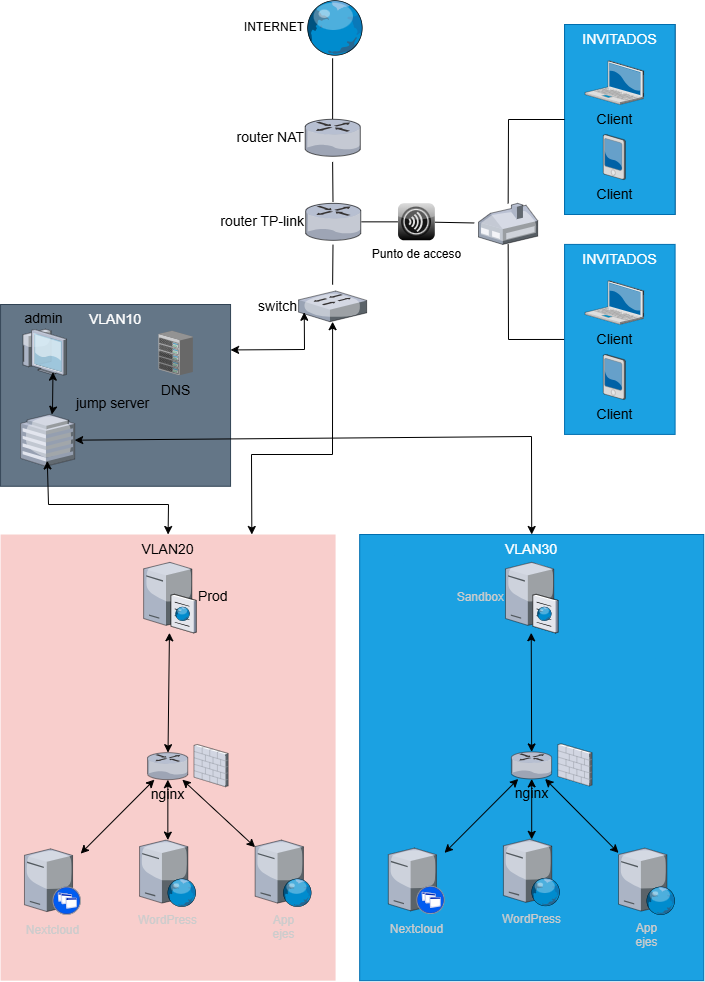

The diagram above was exported from draw.io. Its source (the exported page's mxGraphModel, read from the mxfile embedded in the PNG):
<mxGraphModel dx="2357" dy="1262" grid="1" gridSize="10" guides="1" tooltips="1" connect="1" arrows="1" fold="1" page="1" pageScale="1" pageWidth="827" pageHeight="1169" math="0" shadow="0">
  <root>
    <mxCell id="0" />
    <mxCell id="1" parent="0" />
    <mxCell id="Quv6_H1v6h9QIQTdzvyr-25" edge="1" parent="1" style="curved=1;startArrow=none;endArrow=none;exitX=0.5;exitY=1.01;entryX=0.5;entryY=0;rounded=0;" value="">
      <mxGeometry relative="1" as="geometry">
        <Array as="points" />
        <mxPoint x="374.119375" y="173.85365853658536" as="sourcePoint" />
        <mxPoint x="374.119375" y="234.40650406504065" as="targetPoint" />
      </mxGeometry>
    </mxCell>
    <mxCell id="Quv6_H1v6h9QIQTdzvyr-26" edge="1" parent="1" style="curved=1;startArrow=none;endArrow=none;exitX=0.5;exitY=1;entryX=0.5;entryY=0;rounded=0;" value="">
      <mxGeometry relative="1" as="geometry">
        <Array as="points" />
        <mxPoint x="374.119375" y="277.4308943089431" as="sourcePoint" />
        <mxPoint x="374.4891666666667" y="317.2682926829268" as="targetPoint" />
      </mxGeometry>
    </mxCell>
    <mxCell id="Quv6_H1v6h9QIQTdzvyr-27" edge="1" parent="1" style="curved=1;startArrow=none;endArrow=none;exitX=0.5;exitY=1;entryX=0.5;entryY=0;rounded=0;" value="">
      <mxGeometry relative="1" as="geometry">
        <Array as="points" />
        <mxPoint x="374.4891666666667" y="360.2926829268291" as="sourcePoint" />
        <mxPoint x="374.119375" y="400.130081300813" as="targetPoint" />
      </mxGeometry>
    </mxCell>
    <mxCell id="Quv6_H1v6h9QIQTdzvyr-46" parent="1" style="verticalLabelPosition=middle;aspect=fixed;html=1;verticalAlign=middle;strokeColor=none;shape=mxgraph.citrix.switch;fillColor=#66B2FF;gradientColor=#0066CC;fontSize=14;labelPosition=left;align=right;" value="switch" vertex="1">
      <mxGeometry height="30.692708333333336" width="68.04166666666667" x="340.0985416666667" y="406.5040650406504" as="geometry" />
    </mxCell>
    <mxCell id="Quv6_H1v6h9QIQTdzvyr-74" parent="1" style="verticalLabelPosition=middle;aspect=fixed;html=1;verticalAlign=middle;strokeColor=none;shape=mxgraph.citrix.router;fillColor=#66B2FF;gradientColor=#0066CC;fontSize=14;labelPosition=left;align=right;" value="router TP-link" vertex="1">
      <mxGeometry height="36.97916666666667" width="55.72020833333334" x="347.12458333333336" y="318.8617886178862" as="geometry" />
    </mxCell>
    <mxCell id="Quv6_H1v6h9QIQTdzvyr-75" parent="1" style="verticalLabelPosition=middle;aspect=fixed;html=1;verticalAlign=middle;shape=mxgraph.citrix.router;fontSize=14;labelPosition=left;align=right;" value="router NAT" vertex="1">
      <mxGeometry height="36.97916666666667" width="55.72020833333334" x="346.62906250000003" y="234.8048780487805" as="geometry" />
    </mxCell>
    <mxCell id="Quv6_H1v6h9QIQTdzvyr-76" parent="1" style="verticalLabelPosition=middle;sketch=0;aspect=fixed;html=1;verticalAlign=middle;strokeColor=none;align=right;outlineConnect=0;shape=mxgraph.citrix.globe;labelPosition=left;" value="INTERNET" vertex="1">
      <mxGeometry height="55.46875" width="58.05729166666667" x="346.62906250000003" y="115.29268292682927" as="geometry" />
    </mxCell>
    <mxCell id="Quv6_H1v6h9QIQTdzvyr-78" parent="1" style="verticalLabelPosition=bottom;aspect=fixed;html=1;verticalAlign=top;strokeColor=none;shape=mxgraph.citrix.home_office;fillColor=#66B2FF;gradientColor=#0066CC;fontSize=14;" value="" vertex="1">
      <mxGeometry height="41.046875" width="59.16666666666667" x="519.9991666666667" y="318.85943089430896" as="geometry" />
    </mxCell>
    <mxCell id="Quv6_H1v6h9QIQTdzvyr-83" connectable="0" parent="1" style="group;labelPosition=left;verticalLabelPosition=bottom;align=right;verticalAlign=top;" value="" vertex="1">
      <mxGeometry height="181.77" width="230" x="42.06" y="420" as="geometry" />
    </mxCell>
    <mxCell id="Quv6_H1v6h9QIQTdzvyr-81" parent="Quv6_H1v6h9QIQTdzvyr-83" style="whiteSpace=wrap;html=1;fillColor=#647687;fontSize=14;strokeColor=#314354;verticalAlign=top;fontColor=#ffffff;" value="VLAN10" vertex="1">
      <mxGeometry height="181.77" width="230" as="geometry" />
    </mxCell>
    <mxCell id="Quv6_H1v6h9QIQTdzvyr-61" parent="Quv6_H1v6h9QIQTdzvyr-83" style="verticalLabelPosition=top;aspect=fixed;html=1;verticalAlign=bottom;strokeColor=none;shape=mxgraph.citrix.thin_client;fillColor=#66B2FF;gradientColor=#0066CC;fontSize=14;labelPosition=center;align=center;" value="admin" vertex="1">
      <mxGeometry height="45.972590512399556" width="45.972590512399556" x="20" y="24.70614447420721" as="geometry" />
    </mxCell>
    <mxCell id="Quv6_H1v6h9QIQTdzvyr-79" parent="Quv6_H1v6h9QIQTdzvyr-83" style="verticalLabelPosition=top;aspect=fixed;html=1;verticalAlign=bottom;strokeColor=none;shape=mxgraph.citrix.hq_enterprise;fillColor=#66B2FF;gradientColor=#0066CC;fontSize=14;labelPosition=right;align=left;" value="jump server" vertex="1">
      <mxGeometry height="51.770833333333336" width="54.12270833333334" x="19.997812499999952" y="110.00390243902439" as="geometry" />
    </mxCell>
    <mxCell id="Quv6_H1v6h9QIQTdzvyr-114" edge="1" parent="Quv6_H1v6h9QIQTdzvyr-83" source="Quv6_H1v6h9QIQTdzvyr-61" style="endArrow=classic;startArrow=classic;html=1;rounded=0;exitX=0.705;exitY=0.934;exitDx=0;exitDy=0;exitPerimeter=0;" target="Quv6_H1v6h9QIQTdzvyr-79" value="">
      <mxGeometry height="50" relative="1" width="50" as="geometry">
        <Array as="points">
          <mxPoint x="51.94" y="106" />
        </Array>
        <mxPoint x="137.94" y="160" as="sourcePoint" />
        <mxPoint x="297.94" y="126" as="targetPoint" />
      </mxGeometry>
    </mxCell>
    <mxCell id="Quv6_H1v6h9QIQTdzvyr-77" parent="Quv6_H1v6h9QIQTdzvyr-83" style="verticalLabelPosition=bottom;aspect=fixed;html=1;verticalAlign=top;strokeColor=none;shape=mxgraph.citrix.chassis;fillColor=#66B2FF;gradientColor=#0066CC;fontSize=14;" value="DNS" vertex="1">
      <mxGeometry height="44.375" width="34.37583333333333" x="157.93979166666662" y="26.302682926829267" as="geometry" />
    </mxCell>
    <mxCell id="Quv6_H1v6h9QIQTdzvyr-85" parent="1" style="verticalLabelPosition=bottom;sketch=0;aspect=fixed;html=1;verticalAlign=top;strokeColor=none;align=center;outlineConnect=0;shape=mxgraph.citrix.role_receiver;fillColor=#CCCCCC;gradientColor=#000000;gradientDirection=south;" value="Punto de acceso" vertex="1">
      <mxGeometry height="36.97916666666667" width="36.97916666666667" x="439.43083333333334" y="318.85943089430896" as="geometry" />
    </mxCell>
    <mxCell id="Quv6_H1v6h9QIQTdzvyr-86" edge="1" parent="1" source="Quv6_H1v6h9QIQTdzvyr-74" style="endArrow=none;html=1;rounded=0;" target="Quv6_H1v6h9QIQTdzvyr-85" value="">
      <mxGeometry height="50" relative="1" width="50" as="geometry">
        <mxPoint x="388.02083333333337" y="334.7967479674797" as="sourcePoint" />
        <mxPoint x="254.89583333333334" y="382.6016260162602" as="targetPoint" />
      </mxGeometry>
    </mxCell>
    <mxCell id="Quv6_H1v6h9QIQTdzvyr-87" edge="1" parent="1" source="Quv6_H1v6h9QIQTdzvyr-78" style="endArrow=none;html=1;rounded=0;exitX=-0.072;exitY=0.478;exitDx=0;exitDy=0;exitPerimeter=0;" target="Quv6_H1v6h9QIQTdzvyr-85" value="">
      <mxGeometry height="50" relative="1" width="50" as="geometry">
        <mxPoint x="217.91666666666669" y="422.4390243902439" as="sourcePoint" />
        <mxPoint x="254.89583333333334" y="382.6016260162602" as="targetPoint" />
      </mxGeometry>
    </mxCell>
    <mxCell id="Quv6_H1v6h9QIQTdzvyr-89" edge="1" parent="1" source="Quv6_H1v6h9QIQTdzvyr-78" style="endArrow=none;html=1;rounded=0;" target="Quv6_H1v6h9QIQTdzvyr-71" value="">
      <mxGeometry height="50" relative="1" width="50" as="geometry">
        <Array as="points">
          <mxPoint x="550" y="455" />
        </Array>
        <mxPoint x="217.91666666666669" y="422.4390243902439" as="sourcePoint" />
        <mxPoint x="254.89583333333334" y="382.6016260162602" as="targetPoint" />
      </mxGeometry>
    </mxCell>
    <mxCell id="Quv6_H1v6h9QIQTdzvyr-93" edge="1" parent="1" source="Quv6_H1v6h9QIQTdzvyr-64" style="endArrow=classic;startArrow=classic;html=1;rounded=0;entryX=0.494;entryY=0.897;entryDx=0;entryDy=0;entryPerimeter=0;exitX=0.5;exitY=0;exitDx=0;exitDy=0;" target="Quv6_H1v6h9QIQTdzvyr-79" value="">
      <mxGeometry height="50" relative="1" width="50" as="geometry">
        <Array as="points">
          <mxPoint x="210" y="620" />
          <mxPoint x="90" y="620" />
        </Array>
        <mxPoint x="230" y="740" as="sourcePoint" />
        <mxPoint x="280" y="690" as="targetPoint" />
      </mxGeometry>
    </mxCell>
    <mxCell id="Quv6_H1v6h9QIQTdzvyr-94" edge="1" parent="1" source="Quv6_H1v6h9QIQTdzvyr-80" style="endArrow=classic;startArrow=classic;html=1;rounded=0;exitX=0.5;exitY=0;exitDx=0;exitDy=0;" target="Quv6_H1v6h9QIQTdzvyr-79" value="">
      <mxGeometry height="50" relative="1" width="50" as="geometry">
        <Array as="points">
          <mxPoint x="573" y="552" />
        </Array>
        <mxPoint x="230" y="740" as="sourcePoint" />
        <mxPoint x="280" y="690" as="targetPoint" />
      </mxGeometry>
    </mxCell>
    <mxCell id="Quv6_H1v6h9QIQTdzvyr-113" edge="1" parent="1" source="Quv6_H1v6h9QIQTdzvyr-81" style="endArrow=classic;startArrow=classic;html=1;rounded=0;entryX=0.083;entryY=0.692;entryDx=0;entryDy=0;entryPerimeter=0;exitX=1;exitY=0.25;exitDx=0;exitDy=0;" target="Quv6_H1v6h9QIQTdzvyr-46" value="">
      <mxGeometry height="50" relative="1" width="50" as="geometry">
        <Array as="points">
          <mxPoint x="346" y="465" />
        </Array>
        <mxPoint x="180" y="580" as="sourcePoint" />
        <mxPoint x="230" y="530" as="targetPoint" />
      </mxGeometry>
    </mxCell>
    <mxCell id="Quv6_H1v6h9QIQTdzvyr-115" edge="1" parent="1" source="Quv6_H1v6h9QIQTdzvyr-64" style="endArrow=classic;startArrow=classic;html=1;rounded=0;exitX=0.75;exitY=0;exitDx=0;exitDy=0;" target="Quv6_H1v6h9QIQTdzvyr-46" value="">
      <mxGeometry height="50" relative="1" width="50" as="geometry">
        <Array as="points">
          <mxPoint x="293" y="570" />
          <mxPoint x="374" y="570" />
        </Array>
        <mxPoint x="180" y="580" as="sourcePoint" />
        <mxPoint x="230" y="530" as="targetPoint" />
      </mxGeometry>
    </mxCell>
    <mxCell id="Quv6_H1v6h9QIQTdzvyr-64" parent="1" style="whiteSpace=wrap;html=1;fillColor=#f8cecc;fontSize=14;strokeColor=none;verticalAlign=top;fontColor=light-dark(#000000,#000000);" value="VLAN20" vertex="1">
      <mxGeometry height="446.1788617886179" width="335.03125" x="42.06374999999999" y="650.0011382113821" as="geometry" />
    </mxCell>
    <mxCell id="Quv6_H1v6h9QIQTdzvyr-32" parent="1" style="verticalLabelPosition=middle;aspect=fixed;html=1;verticalAlign=middle;strokeColor=default;shape=mxgraph.citrix.cache_server;fillColor=#66B2FF;gradientColor=#0066CC;fontSize=14;labelPosition=right;align=left;" value="Prod" vertex="1">
      <mxGeometry height="72.109375" width="52.51041666666667" x="185.1245833333334" y="676.1785365853658" as="geometry" />
    </mxCell>
    <mxCell id="Quv6_H1v6h9QIQTdzvyr-34" parent="1" style="verticalLabelPosition=bottom;aspect=fixed;html=1;verticalAlign=top;strokeColor=none;shape=mxgraph.citrix.firewall;fillColor=#66B2FF;gradientColor=#0066CC;fontSize=14;" value="" vertex="1">
      <mxGeometry height="42.15625" width="33.998645833333335" x="235.604375" y="859.9957723577236" as="geometry" />
    </mxCell>
    <mxCell id="Quv6_H1v6h9QIQTdzvyr-35" parent="1" style="verticalLabelPosition=bottom;aspect=fixed;html=1;verticalAlign=top;strokeColor=none;shape=mxgraph.citrix.router;fillColor=#66B2FF;gradientColor=#0066CC;fontSize=14;" value="nginx" vertex="1">
      <mxGeometry height="26.994791666666668" width="40.677083333333336" x="189.010625" y="868.1624390243902" as="geometry" />
    </mxCell>
    <mxCell id="Quv6_H1v6h9QIQTdzvyr-38" parent="1" style="verticalLabelPosition=bottom;aspect=fixed;html=1;verticalAlign=top;strokeColor=default;shape=mxgraph.citrix.xenapp_server;fillColor=#66B2FF;gradientColor=#0066CC;fontSize=14;" value="&lt;span style=&quot;font-size: 12px; text-wrap-mode: wrap;&quot;&gt;&lt;font style=&quot;color: light-dark(rgb(204, 204, 204), rgb(255, 255, 255));&quot;&gt;Nextcloud&lt;/font&gt;&lt;/span&gt;" vertex="1">
      <mxGeometry height="65.82291666666667" width="56.208333333333336" x="65.96614583333344" y="964.369756097561" as="geometry" />
    </mxCell>
    <mxCell id="Quv6_H1v6h9QIQTdzvyr-39" parent="1" style="verticalLabelPosition=bottom;sketch=0;aspect=fixed;html=1;verticalAlign=top;strokeColor=none;align=center;outlineConnect=0;shape=mxgraph.citrix.web_server;" value="&lt;span style=&quot;text-wrap-mode: wrap;&quot;&gt;&lt;font style=&quot;color: light-dark(rgb(204, 204, 204), rgb(255, 255, 255));&quot;&gt;WordPress&lt;/font&gt;&lt;/span&gt;" vertex="1">
      <mxGeometry height="66.5625" width="56.578125" x="181.0601041666667" y="955.6055284552846" as="geometry" />
    </mxCell>
    <mxCell id="Quv6_H1v6h9QIQTdzvyr-55" edge="1" parent="1" source="Quv6_H1v6h9QIQTdzvyr-38" style="endArrow=classic;startArrow=classic;html=1;rounded=0;" target="Quv6_H1v6h9QIQTdzvyr-35" value="">
      <mxGeometry height="50" relative="1" width="50" as="geometry">
        <mxPoint x="32.95854166666669" y="1003.410406504065" as="sourcePoint" />
        <mxPoint x="69.93770833333336" y="963.5730081300813" as="targetPoint" />
      </mxGeometry>
    </mxCell>
    <mxCell id="Quv6_H1v6h9QIQTdzvyr-56" edge="1" parent="1" source="Quv6_H1v6h9QIQTdzvyr-39" style="endArrow=classic;startArrow=classic;html=1;rounded=0;" target="Quv6_H1v6h9QIQTdzvyr-35" value="">
      <mxGeometry height="50" relative="1" width="50" as="geometry">
        <mxPoint x="32.95854166666669" y="1003.410406504065" as="sourcePoint" />
        <mxPoint x="69.93770833333336" y="963.5730081300813" as="targetPoint" />
      </mxGeometry>
    </mxCell>
    <mxCell id="Quv6_H1v6h9QIQTdzvyr-57" edge="1" parent="1" source="Quv6_H1v6h9QIQTdzvyr-35" style="endArrow=classic;startArrow=classic;html=1;rounded=0;" target="Quv6_H1v6h9QIQTdzvyr-40" value="">
      <mxGeometry height="50" relative="1" width="50" as="geometry">
        <mxPoint x="32.95854166666669" y="1003.410406504065" as="sourcePoint" />
        <mxPoint x="69.93770833333336" y="963.5730081300813" as="targetPoint" />
      </mxGeometry>
    </mxCell>
    <mxCell id="Quv6_H1v6h9QIQTdzvyr-65" edge="1" parent="1" source="Quv6_H1v6h9QIQTdzvyr-35" style="endArrow=classic;startArrow=classic;html=1;rounded=0;" target="Quv6_H1v6h9QIQTdzvyr-32" value="">
      <mxGeometry height="50" relative="1" width="50" as="geometry">
        <mxPoint x="209.21" y="765.5295934959349" as="sourcePoint" />
        <mxPoint x="206.2516666666667" y="729.6759349593495" as="targetPoint" />
      </mxGeometry>
    </mxCell>
    <mxCell id="Quv6_H1v6h9QIQTdzvyr-40" parent="1" style="verticalLabelPosition=bottom;sketch=0;aspect=fixed;html=1;verticalAlign=top;strokeColor=none;align=center;outlineConnect=0;shape=mxgraph.citrix.web_server;" value="&lt;span style=&quot;text-wrap-mode: wrap;&quot;&gt;&lt;font style=&quot;color: light-dark(rgb(204, 204, 204), rgb(255, 255, 255));&quot;&gt;App ejes&lt;/font&gt;&lt;/span&gt;" vertex="1">
      <mxGeometry height="66.5625" width="56.578125" x="296.62145833333346" y="955.609756097561" as="geometry" />
    </mxCell>
    <mxCell id="Quv6_H1v6h9QIQTdzvyr-80" parent="1" style="whiteSpace=wrap;html=1;fillColor=light-dark(#1BA1E2,#009900);fontSize=14;strokeColor=#006EAF;verticalAlign=top;fontColor=#ffffff;" value="VLAN30" vertex="1">
      <mxGeometry height="446.18" width="344.06" x="401.18" y="650" as="geometry" />
    </mxCell>
    <mxCell id="Quv6_H1v6h9QIQTdzvyr-47" parent="1" style="verticalLabelPosition=middle;aspect=fixed;html=1;verticalAlign=middle;strokeColor=light-dark(#FFFFFF,#FFFFFF);shape=mxgraph.citrix.cache_server;fillColor=#66B2FF;gradientColor=#0066CC;fontSize=14;labelPosition=left;align=right;" value="&lt;span style=&quot;font-size: 12px; text-wrap-mode: wrap;&quot;&gt;&lt;font style=&quot;color: light-dark(rgb(204, 204, 204), rgb(255, 255, 255));&quot;&gt;Sandbox&lt;/font&gt;&lt;/span&gt;" vertex="1">
      <mxGeometry height="72.10704493516157" width="52.508719901502275" x="546.9571428571428" y="676.1788888888889" as="geometry" />
    </mxCell>
    <mxCell id="Quv6_H1v6h9QIQTdzvyr-95" parent="1" style="verticalLabelPosition=bottom;aspect=fixed;html=1;verticalAlign=top;strokeColor=none;shape=mxgraph.citrix.firewall;fillColor=#66B2FF;gradientColor=#0066CC;fontSize=14;" value="" vertex="1">
      <mxGeometry height="42.15625" width="33.998645833333335" x="599.4582291666666" y="859.2557723577236" as="geometry" />
    </mxCell>
    <mxCell id="Quv6_H1v6h9QIQTdzvyr-96" parent="1" style="verticalLabelPosition=bottom;aspect=fixed;html=1;verticalAlign=top;strokeColor=none;shape=mxgraph.citrix.router;fillColor=#66B2FF;gradientColor=#0066CC;fontSize=14;" value="nginx" vertex="1">
      <mxGeometry height="26.994791666666668" width="40.677083333333336" x="552.8644791666666" y="867.4224390243903" as="geometry" />
    </mxCell>
    <mxCell id="Quv6_H1v6h9QIQTdzvyr-97" parent="1" style="verticalLabelPosition=bottom;aspect=fixed;html=1;verticalAlign=top;strokeColor=default;shape=mxgraph.citrix.xenapp_server;fillColor=#66B2FF;gradientColor=#0066CC;fontSize=14;" value="&lt;span style=&quot;font-size: 12px; text-wrap-mode: wrap;&quot;&gt;&lt;font style=&quot;color: light-dark(rgb(204, 204, 204), rgb(255, 255, 255));&quot;&gt;Nextcloud&lt;/font&gt;&lt;/span&gt;" vertex="1">
      <mxGeometry height="65.82291666666667" width="56.208333333333336" x="429.82" y="963.6297560975609" as="geometry" />
    </mxCell>
    <mxCell id="Quv6_H1v6h9QIQTdzvyr-98" parent="1" style="verticalLabelPosition=bottom;sketch=0;aspect=fixed;html=1;verticalAlign=top;strokeColor=none;align=center;outlineConnect=0;shape=mxgraph.citrix.web_server;" value="&lt;span style=&quot;text-wrap-mode: wrap;&quot;&gt;&lt;font style=&quot;color: light-dark(rgb(204, 204, 204), rgb(255, 255, 255));&quot;&gt;WordPress&lt;/font&gt;&lt;/span&gt;" vertex="1">
      <mxGeometry height="66.5625" width="56.578125" x="544.9139583333333" y="954.8655284552847" as="geometry" />
    </mxCell>
    <mxCell id="Quv6_H1v6h9QIQTdzvyr-99" parent="1" style="verticalLabelPosition=bottom;sketch=0;aspect=fixed;html=1;verticalAlign=top;strokeColor=none;align=center;outlineConnect=0;shape=mxgraph.citrix.web_server;" value="&lt;span style=&quot;text-wrap-mode: wrap;&quot;&gt;&lt;font style=&quot;color: light-dark(rgb(204, 204, 204), rgb(255, 255, 255));&quot;&gt;App ejes&lt;/font&gt;&lt;/span&gt;" vertex="1">
      <mxGeometry height="66.5625" width="56.578125" x="660.0153124999999" y="963.6297560975609" as="geometry" />
    </mxCell>
    <mxCell id="Quv6_H1v6h9QIQTdzvyr-103" edge="1" parent="1" source="Quv6_H1v6h9QIQTdzvyr-97" style="endArrow=classic;startArrow=classic;html=1;rounded=0;" target="Quv6_H1v6h9QIQTdzvyr-96" value="">
      <mxGeometry height="50" relative="1" width="50" as="geometry">
        <mxPoint x="396.81239583333326" y="1002.6704065040649" as="sourcePoint" />
        <mxPoint x="433.7915624999999" y="962.8330081300815" as="targetPoint" />
      </mxGeometry>
    </mxCell>
    <mxCell id="Quv6_H1v6h9QIQTdzvyr-104" edge="1" parent="1" source="Quv6_H1v6h9QIQTdzvyr-98" style="endArrow=classic;startArrow=classic;html=1;rounded=0;" target="Quv6_H1v6h9QIQTdzvyr-96" value="">
      <mxGeometry height="50" relative="1" width="50" as="geometry">
        <mxPoint x="396.81239583333326" y="1002.6704065040649" as="sourcePoint" />
        <mxPoint x="433.7915624999999" y="962.8330081300815" as="targetPoint" />
      </mxGeometry>
    </mxCell>
    <mxCell id="Quv6_H1v6h9QIQTdzvyr-105" edge="1" parent="1" source="Quv6_H1v6h9QIQTdzvyr-96" style="endArrow=classic;startArrow=classic;html=1;rounded=0;" target="Quv6_H1v6h9QIQTdzvyr-99" value="">
      <mxGeometry height="50" relative="1" width="50" as="geometry">
        <mxPoint x="396.81239583333326" y="1002.6704065040649" as="sourcePoint" />
        <mxPoint x="433.7915624999999" y="962.8330081300815" as="targetPoint" />
      </mxGeometry>
    </mxCell>
    <mxCell id="Quv6_H1v6h9QIQTdzvyr-106" edge="1" parent="1" source="Quv6_H1v6h9QIQTdzvyr-96" style="endArrow=classic;startArrow=classic;html=1;rounded=0;" value="">
      <mxGeometry height="50" relative="1" width="50" as="geometry">
        <mxPoint x="571.7238541666666" y="751.639593495935" as="sourcePoint" />
        <mxPoint x="572.7238541666666" y="748.29" as="targetPoint" />
      </mxGeometry>
    </mxCell>
    <mxCell id="Quv6_H1v6h9QIQTdzvyr-121" connectable="0" parent="1" style="group" value="" vertex="1">
      <mxGeometry height="190" width="110.51999999999998" x="606.07" y="359.90999999999997" as="geometry" />
    </mxCell>
    <mxCell id="Quv6_H1v6h9QIQTdzvyr-71" parent="Quv6_H1v6h9QIQTdzvyr-121" style="whiteSpace=wrap;html=1;fillColor=#1ba1e2;fontSize=14;strokeColor=#006EAF;verticalAlign=top;fontColor=#ffffff;" value="&lt;font style=&quot;color: light-dark(rgb(255, 255, 255), rgb(255, 255, 255));&quot;&gt;INVITADOS&lt;/font&gt;" vertex="1">
      <mxGeometry height="190" width="110.52" as="geometry" />
    </mxCell>
    <mxCell id="Quv6_H1v6h9QIQTdzvyr-72" parent="Quv6_H1v6h9QIQTdzvyr-121" style="verticalLabelPosition=bottom;aspect=fixed;html=1;verticalAlign=top;strokeColor=none;shape=mxgraph.citrix.laptop_2;fillColor=#66B2FF;gradientColor=#0066CC;fontSize=14;" value="Client" vertex="1">
      <mxGeometry height="43.65" width="58.54" x="20.539999999999964" y="36.35000000000002" as="geometry" />
    </mxCell>
    <mxCell id="Quv6_H1v6h9QIQTdzvyr-73" parent="Quv6_H1v6h9QIQTdzvyr-121" style="verticalLabelPosition=bottom;aspect=fixed;html=1;verticalAlign=top;strokeColor=none;shape=mxgraph.citrix.pda;fillColor=#66B2FF;gradientColor=#0066CC;fontSize=14;" value="Client" vertex="1">
      <mxGeometry height="45.114583333333336" width="22.1875" x="38.71583333333342" y="110.00081300813008" as="geometry" />
    </mxCell>
    <mxCell id="Quv6_H1v6h9QIQTdzvyr-122" connectable="0" parent="1" style="group;fillColor=light-dark(#647687,#324E9B);fontColor=#ffffff;strokeColor=#314354;" value="" vertex="1">
      <mxGeometry height="190" width="110.51999999999998" x="606.07" y="140" as="geometry" />
    </mxCell>
    <mxCell id="Quv6_H1v6h9QIQTdzvyr-123" parent="Quv6_H1v6h9QIQTdzvyr-122" style="whiteSpace=wrap;html=1;fillColor=light-dark(#1BA1E2,#2318C4);fontSize=14;strokeColor=#006EAF;verticalAlign=top;fontColor=#ffffff;" value="&lt;font style=&quot;color: light-dark(rgb(255, 255, 255), rgb(255, 255, 255));&quot;&gt;INVITADOS&lt;/font&gt;" vertex="1">
      <mxGeometry height="190" width="110.52" as="geometry" />
    </mxCell>
    <mxCell id="Quv6_H1v6h9QIQTdzvyr-124" parent="Quv6_H1v6h9QIQTdzvyr-122" style="verticalLabelPosition=bottom;aspect=fixed;html=1;verticalAlign=top;strokeColor=none;shape=mxgraph.citrix.laptop_2;fillColor=#66B2FF;gradientColor=#0066CC;fontSize=14;" value="Client" vertex="1">
      <mxGeometry height="43.65" width="58.54" x="20.539999999999964" y="36.35000000000002" as="geometry" />
    </mxCell>
    <mxCell id="Quv6_H1v6h9QIQTdzvyr-125" parent="Quv6_H1v6h9QIQTdzvyr-122" style="verticalLabelPosition=bottom;aspect=fixed;html=1;verticalAlign=top;strokeColor=none;shape=mxgraph.citrix.pda;fillColor=#66B2FF;gradientColor=#0066CC;fontSize=14;" value="Client" vertex="1">
      <mxGeometry height="45.114583333333336" width="22.1875" x="38.71583333333342" y="110.00081300813008" as="geometry" />
    </mxCell>
    <mxCell id="Quv6_H1v6h9QIQTdzvyr-126" edge="1" parent="1" source="Quv6_H1v6h9QIQTdzvyr-78" style="endArrow=none;html=1;rounded=0;entryX=0;entryY=0.5;entryDx=0;entryDy=0;" target="Quv6_H1v6h9QIQTdzvyr-123" value="">
      <mxGeometry height="50" relative="1" width="50" as="geometry">
        <Array as="points">
          <mxPoint x="550" y="235" />
        </Array>
        <mxPoint x="550" y="410" as="sourcePoint" />
        <mxPoint x="606" y="505" as="targetPoint" />
      </mxGeometry>
    </mxCell>
  </root>
</mxGraphModel>